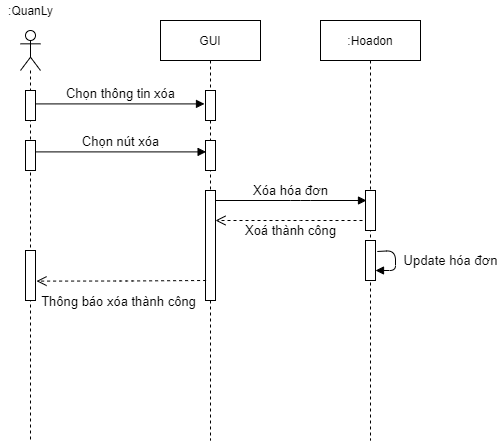

The diagram above was exported from draw.io. Its source (the exported page's mxGraphModel, read from the mxfile embedded in the PNG):
<mxGraphModel dx="1038" dy="5167" grid="1" gridSize="10" guides="1" tooltips="1" connect="1" arrows="1" fold="1" page="1" pageScale="1" pageWidth="827" pageHeight="1169" math="0" shadow="0">
  <root>
    <mxCell id="YfBdnkakaplW7V_Pigg--0" />
    <mxCell id="YfBdnkakaplW7V_Pigg--1" parent="YfBdnkakaplW7V_Pigg--0" />
    <mxCell id="5_6jPI_7tfa990nHLAH7-0" value="" style="shape=umlLifeline;participant=umlActor;perimeter=lifelinePerimeter;whiteSpace=wrap;html=1;container=1;collapsible=0;recursiveResize=0;verticalAlign=top;spacingTop=36;outlineConnect=0;size=40;" parent="YfBdnkakaplW7V_Pigg--1" vertex="1">
      <mxGeometry x="210" y="-4550" width="20" height="410" as="geometry" />
    </mxCell>
    <mxCell id="5_6jPI_7tfa990nHLAH7-1" value="" style="html=1;points=[];perimeter=orthogonalPerimeter;" parent="5_6jPI_7tfa990nHLAH7-0" vertex="1">
      <mxGeometry x="5" y="60" width="10" height="30" as="geometry" />
    </mxCell>
    <mxCell id="5_6jPI_7tfa990nHLAH7-2" value="" style="html=1;points=[];perimeter=orthogonalPerimeter;" parent="5_6jPI_7tfa990nHLAH7-0" vertex="1">
      <mxGeometry x="5" y="110" width="10" height="30" as="geometry" />
    </mxCell>
    <mxCell id="5_6jPI_7tfa990nHLAH7-3" value="" style="html=1;points=[];perimeter=orthogonalPerimeter;" parent="5_6jPI_7tfa990nHLAH7-0" vertex="1">
      <mxGeometry x="5" y="220" width="10" height="50" as="geometry" />
    </mxCell>
    <mxCell id="5_6jPI_7tfa990nHLAH7-4" value=":QuanLy" style="text;html=1;resizable=0;autosize=1;align=center;verticalAlign=middle;points=[];fillColor=none;strokeColor=none;rounded=0;" parent="YfBdnkakaplW7V_Pigg--1" vertex="1">
      <mxGeometry x="190" y="-4580" width="60" height="20" as="geometry" />
    </mxCell>
    <mxCell id="5_6jPI_7tfa990nHLAH7-5" value="&lt;font style=&quot;font-size: 13px&quot;&gt;Chọn thông tin xóa&lt;/font&gt;" style="html=1;verticalAlign=bottom;endArrow=block;entryX=-0.1;entryY=0.447;entryDx=0;entryDy=0;entryPerimeter=0;" parent="YfBdnkakaplW7V_Pigg--1" source="5_6jPI_7tfa990nHLAH7-1" target="5_6jPI_7tfa990nHLAH7-8" edge="1">
      <mxGeometry x="0.0059" width="80" relative="1" as="geometry">
        <mxPoint x="230" y="-4380" as="sourcePoint" />
        <mxPoint x="391.79999999999995" y="-4376.59" as="targetPoint" />
        <mxPoint as="offset" />
      </mxGeometry>
    </mxCell>
    <mxCell id="5_6jPI_7tfa990nHLAH7-6" value="&lt;font style=&quot;font-size: 13px&quot;&gt;Chọn nút xóa&lt;br&gt;&lt;/font&gt;" style="html=1;verticalAlign=bottom;endArrow=block;entryX=0.06;entryY=0.38;entryDx=0;entryDy=0;entryPerimeter=0;exitX=1.02;exitY=0.38;exitDx=0;exitDy=0;exitPerimeter=0;" parent="YfBdnkakaplW7V_Pigg--1" source="5_6jPI_7tfa990nHLAH7-2" target="5_6jPI_7tfa990nHLAH7-9" edge="1">
      <mxGeometry x="-0.0047" width="80" relative="1" as="geometry">
        <mxPoint x="220" y="-4330" as="sourcePoint" />
        <mxPoint x="391" y="-4328.6" as="targetPoint" />
        <mxPoint as="offset" />
      </mxGeometry>
    </mxCell>
    <mxCell id="5_6jPI_7tfa990nHLAH7-7" value="GUI" style="shape=umlLifeline;perimeter=lifelinePerimeter;whiteSpace=wrap;html=1;container=1;collapsible=0;recursiveResize=0;outlineConnect=0;" parent="YfBdnkakaplW7V_Pigg--1" vertex="1">
      <mxGeometry x="350" y="-4560" width="100" height="420" as="geometry" />
    </mxCell>
    <mxCell id="5_6jPI_7tfa990nHLAH7-8" value="" style="html=1;points=[];perimeter=orthogonalPerimeter;" parent="5_6jPI_7tfa990nHLAH7-7" vertex="1">
      <mxGeometry x="45" y="70" width="10" height="30" as="geometry" />
    </mxCell>
    <mxCell id="5_6jPI_7tfa990nHLAH7-9" value="" style="html=1;points=[];perimeter=orthogonalPerimeter;" parent="5_6jPI_7tfa990nHLAH7-7" vertex="1">
      <mxGeometry x="45" y="120" width="10" height="30" as="geometry" />
    </mxCell>
    <mxCell id="5_6jPI_7tfa990nHLAH7-10" value="" style="html=1;points=[];perimeter=orthogonalPerimeter;" parent="5_6jPI_7tfa990nHLAH7-7" vertex="1">
      <mxGeometry x="45" y="170" width="10" height="110" as="geometry" />
    </mxCell>
    <mxCell id="5_6jPI_7tfa990nHLAH7-11" value=":Hoadon" style="shape=umlLifeline;perimeter=lifelinePerimeter;whiteSpace=wrap;html=1;container=1;collapsible=0;recursiveResize=0;outlineConnect=0;" parent="YfBdnkakaplW7V_Pigg--1" vertex="1">
      <mxGeometry x="510" y="-4560" width="100" height="420" as="geometry" />
    </mxCell>
    <mxCell id="5_6jPI_7tfa990nHLAH7-12" value="" style="html=1;points=[];perimeter=orthogonalPerimeter;" parent="5_6jPI_7tfa990nHLAH7-11" vertex="1">
      <mxGeometry x="45" y="170" width="10" height="40" as="geometry" />
    </mxCell>
    <mxCell id="5_6jPI_7tfa990nHLAH7-13" value="" style="html=1;points=[];perimeter=orthogonalPerimeter;" parent="5_6jPI_7tfa990nHLAH7-11" vertex="1">
      <mxGeometry x="45" y="220" width="10" height="40" as="geometry" />
    </mxCell>
    <mxCell id="5_6jPI_7tfa990nHLAH7-14" value="&lt;font style=&quot;font-size: 13px&quot;&gt;Update hóa đơn&lt;/font&gt;" style="html=1;verticalAlign=bottom;endArrow=block;exitX=1.18;exitY=0.275;exitDx=0;exitDy=0;exitPerimeter=0;" parent="5_6jPI_7tfa990nHLAH7-11" source="5_6jPI_7tfa990nHLAH7-13" target="5_6jPI_7tfa990nHLAH7-13" edge="1">
      <mxGeometry x="0.313" y="-55" width="80" relative="1" as="geometry">
        <mxPoint x="130" y="250" as="sourcePoint" />
        <mxPoint x="170" y="300" as="targetPoint" />
        <mxPoint x="55" y="55" as="offset" />
      </mxGeometry>
    </mxCell>
    <mxCell id="5_6jPI_7tfa990nHLAH7-15" value="&lt;font style=&quot;font-size: 13px&quot;&gt;Xóa hóa đơn&lt;br&gt;&lt;/font&gt;" style="html=1;verticalAlign=bottom;endArrow=block;" parent="YfBdnkakaplW7V_Pigg--1" source="5_6jPI_7tfa990nHLAH7-10" edge="1">
      <mxGeometry x="-0.0047" width="80" relative="1" as="geometry">
        <mxPoint x="430.00000000000006" y="-4380" as="sourcePoint" />
        <mxPoint x="556" y="-4380" as="targetPoint" />
        <mxPoint as="offset" />
        <Array as="points">
          <mxPoint x="490" y="-4380" />
        </Array>
      </mxGeometry>
    </mxCell>
    <mxCell id="5_6jPI_7tfa990nHLAH7-16" value="&lt;font style=&quot;font-size: 13px&quot;&gt;Xoá thành công&lt;/font&gt;" style="html=1;verticalAlign=bottom;endArrow=open;dashed=1;endSize=8;" parent="YfBdnkakaplW7V_Pigg--1" target="5_6jPI_7tfa990nHLAH7-10" edge="1">
      <mxGeometry x="-0.0204" y="20" relative="1" as="geometry">
        <mxPoint x="552" y="-4360" as="sourcePoint" />
        <mxPoint x="480" y="-4270" as="targetPoint" />
        <Array as="points">
          <mxPoint x="480" y="-4360" />
        </Array>
        <mxPoint as="offset" />
      </mxGeometry>
    </mxCell>
    <mxCell id="5_6jPI_7tfa990nHLAH7-17" value="&lt;font style=&quot;font-size: 13px&quot;&gt;Thông báo xóa thành công&lt;/font&gt;" style="html=1;verticalAlign=bottom;endArrow=open;dashed=1;endSize=8;exitX=0.06;exitY=0.3;exitDx=0;exitDy=0;exitPerimeter=0;entryX=1.1;entryY=0.612;entryDx=0;entryDy=0;entryPerimeter=0;" parent="YfBdnkakaplW7V_Pigg--1" target="5_6jPI_7tfa990nHLAH7-3" edge="1">
      <mxGeometry x="0.036" y="30" relative="1" as="geometry">
        <mxPoint x="395.5999999999999" y="-4300" as="sourcePoint" />
        <mxPoint x="230" y="-4299" as="targetPoint" />
        <Array as="points">
          <mxPoint x="315" y="-4299.5" />
        </Array>
        <mxPoint as="offset" />
      </mxGeometry>
    </mxCell>
  </root>
</mxGraphModel>